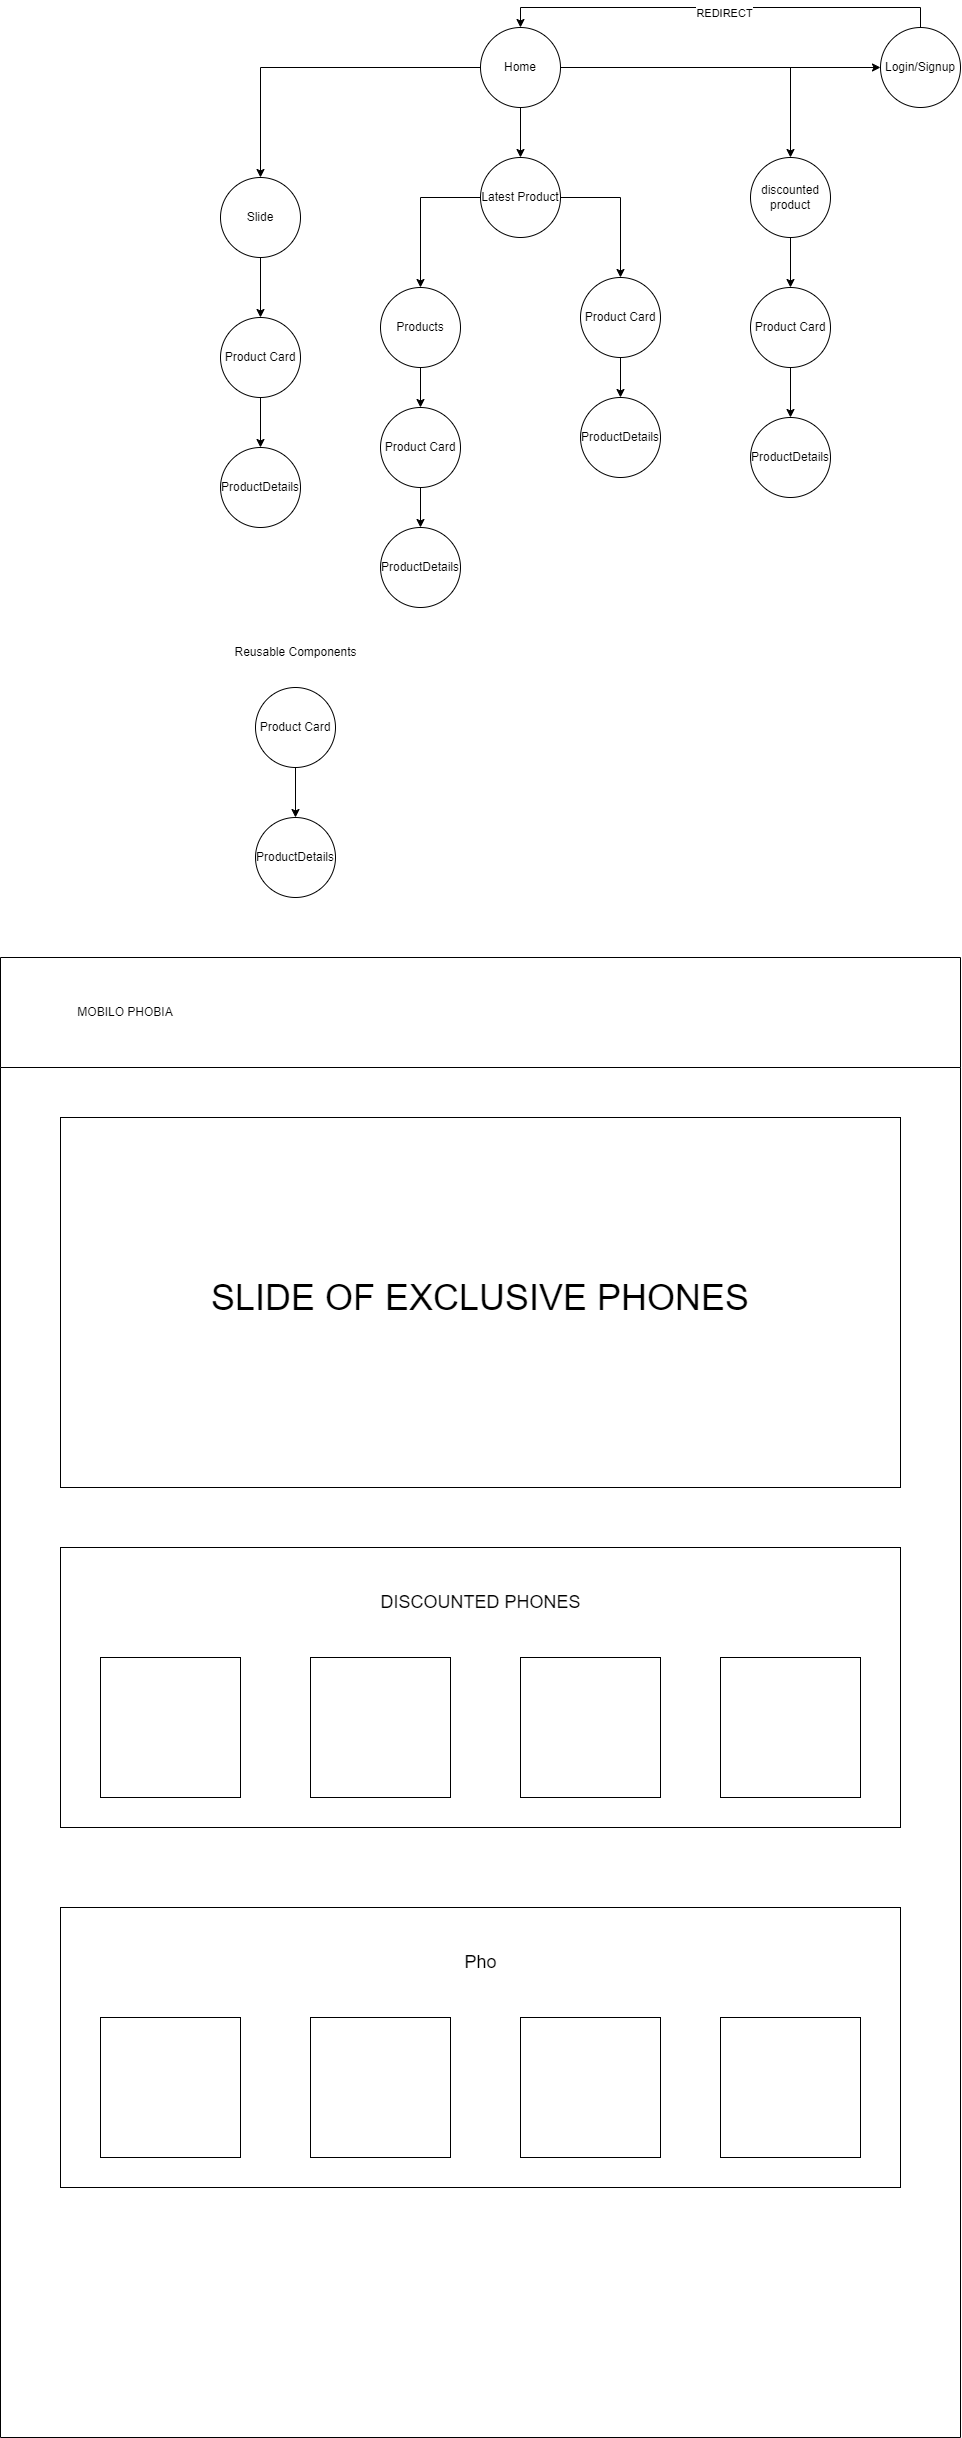

The diagram above was exported from draw.io. Its source (the exported page's mxGraphModel, read from the mxfile embedded in the PNG):
<mxGraphModel dx="2710" dy="867" grid="1" gridSize="10" guides="1" tooltips="1" connect="1" arrows="1" fold="1" page="1" pageScale="1" pageWidth="850" pageHeight="1100" math="0" shadow="0">
  <root>
    <mxCell id="0" />
    <mxCell id="1" parent="0" />
    <mxCell id="BSD3pclDW6JTkRSZJBxk-6" style="edgeStyle=orthogonalEdgeStyle;rounded=0;orthogonalLoop=1;jettySize=auto;html=1;entryX=0;entryY=0.5;entryDx=0;entryDy=0;" parent="1" source="BSD3pclDW6JTkRSZJBxk-1" target="BSD3pclDW6JTkRSZJBxk-5" edge="1">
      <mxGeometry relative="1" as="geometry" />
    </mxCell>
    <mxCell id="BSD3pclDW6JTkRSZJBxk-7" style="edgeStyle=orthogonalEdgeStyle;rounded=0;orthogonalLoop=1;jettySize=auto;html=1;entryX=0.5;entryY=0;entryDx=0;entryDy=0;" parent="1" source="BSD3pclDW6JTkRSZJBxk-1" target="BSD3pclDW6JTkRSZJBxk-3" edge="1">
      <mxGeometry relative="1" as="geometry" />
    </mxCell>
    <mxCell id="BSD3pclDW6JTkRSZJBxk-8" style="edgeStyle=orthogonalEdgeStyle;rounded=0;orthogonalLoop=1;jettySize=auto;html=1;entryX=0.5;entryY=0;entryDx=0;entryDy=0;" parent="1" source="BSD3pclDW6JTkRSZJBxk-1" target="BSD3pclDW6JTkRSZJBxk-4" edge="1">
      <mxGeometry relative="1" as="geometry" />
    </mxCell>
    <mxCell id="BSD3pclDW6JTkRSZJBxk-9" style="edgeStyle=orthogonalEdgeStyle;rounded=0;orthogonalLoop=1;jettySize=auto;html=1;entryX=0.5;entryY=0;entryDx=0;entryDy=0;" parent="1" source="BSD3pclDW6JTkRSZJBxk-1" target="BSD3pclDW6JTkRSZJBxk-2" edge="1">
      <mxGeometry relative="1" as="geometry" />
    </mxCell>
    <mxCell id="BSD3pclDW6JTkRSZJBxk-1" value="Home" style="ellipse;whiteSpace=wrap;html=1;aspect=fixed;" parent="1" vertex="1">
      <mxGeometry x="350" y="150" width="80" height="80" as="geometry" />
    </mxCell>
    <mxCell id="BSD3pclDW6JTkRSZJBxk-19" style="edgeStyle=orthogonalEdgeStyle;rounded=0;orthogonalLoop=1;jettySize=auto;html=1;entryX=0.5;entryY=0;entryDx=0;entryDy=0;" parent="1" source="BSD3pclDW6JTkRSZJBxk-2" target="BSD3pclDW6JTkRSZJBxk-18" edge="1">
      <mxGeometry relative="1" as="geometry" />
    </mxCell>
    <mxCell id="BSD3pclDW6JTkRSZJBxk-30" style="edgeStyle=orthogonalEdgeStyle;rounded=0;orthogonalLoop=1;jettySize=auto;html=1;entryX=0.5;entryY=0;entryDx=0;entryDy=0;" parent="1" source="BSD3pclDW6JTkRSZJBxk-2" target="BSD3pclDW6JTkRSZJBxk-28" edge="1">
      <mxGeometry relative="1" as="geometry" />
    </mxCell>
    <mxCell id="BSD3pclDW6JTkRSZJBxk-2" value="Latest Product" style="ellipse;whiteSpace=wrap;html=1;aspect=fixed;" parent="1" vertex="1">
      <mxGeometry x="350" y="280" width="80" height="80" as="geometry" />
    </mxCell>
    <mxCell id="BSD3pclDW6JTkRSZJBxk-11" style="edgeStyle=orthogonalEdgeStyle;rounded=0;orthogonalLoop=1;jettySize=auto;html=1;" parent="1" source="BSD3pclDW6JTkRSZJBxk-3" target="BSD3pclDW6JTkRSZJBxk-10" edge="1">
      <mxGeometry relative="1" as="geometry" />
    </mxCell>
    <mxCell id="BSD3pclDW6JTkRSZJBxk-3" value="Slide" style="ellipse;whiteSpace=wrap;html=1;aspect=fixed;" parent="1" vertex="1">
      <mxGeometry x="90" y="300" width="80" height="80" as="geometry" />
    </mxCell>
    <mxCell id="BSD3pclDW6JTkRSZJBxk-15" style="edgeStyle=orthogonalEdgeStyle;rounded=0;orthogonalLoop=1;jettySize=auto;html=1;entryX=0.5;entryY=0;entryDx=0;entryDy=0;" parent="1" source="BSD3pclDW6JTkRSZJBxk-4" target="BSD3pclDW6JTkRSZJBxk-14" edge="1">
      <mxGeometry relative="1" as="geometry" />
    </mxCell>
    <mxCell id="BSD3pclDW6JTkRSZJBxk-4" value="discounted product" style="ellipse;whiteSpace=wrap;html=1;aspect=fixed;" parent="1" vertex="1">
      <mxGeometry x="620" y="280" width="80" height="80" as="geometry" />
    </mxCell>
    <mxCell id="BSD3pclDW6JTkRSZJBxk-16" style="edgeStyle=orthogonalEdgeStyle;rounded=0;orthogonalLoop=1;jettySize=auto;html=1;entryX=0.5;entryY=0;entryDx=0;entryDy=0;" parent="1" source="BSD3pclDW6JTkRSZJBxk-5" target="BSD3pclDW6JTkRSZJBxk-1" edge="1">
      <mxGeometry relative="1" as="geometry">
        <Array as="points">
          <mxPoint x="790" y="130" />
          <mxPoint x="390" y="130" />
        </Array>
      </mxGeometry>
    </mxCell>
    <mxCell id="BSD3pclDW6JTkRSZJBxk-17" value="REDIRECT" style="edgeLabel;html=1;align=center;verticalAlign=middle;resizable=0;points=[];" parent="BSD3pclDW6JTkRSZJBxk-16" connectable="0" vertex="1">
      <mxGeometry x="-0.0165" y="5" relative="1" as="geometry">
        <mxPoint as="offset" />
      </mxGeometry>
    </mxCell>
    <mxCell id="BSD3pclDW6JTkRSZJBxk-5" value="Login/Signup" style="ellipse;whiteSpace=wrap;html=1;aspect=fixed;" parent="1" vertex="1">
      <mxGeometry x="750" y="150" width="80" height="80" as="geometry" />
    </mxCell>
    <mxCell id="BSD3pclDW6JTkRSZJBxk-38" style="edgeStyle=orthogonalEdgeStyle;rounded=0;orthogonalLoop=1;jettySize=auto;html=1;entryX=0.5;entryY=0;entryDx=0;entryDy=0;" parent="1" source="BSD3pclDW6JTkRSZJBxk-10" target="BSD3pclDW6JTkRSZJBxk-35" edge="1">
      <mxGeometry relative="1" as="geometry" />
    </mxCell>
    <mxCell id="BSD3pclDW6JTkRSZJBxk-10" value="Product Card" style="ellipse;whiteSpace=wrap;html=1;" parent="1" vertex="1">
      <mxGeometry x="90" y="440" width="80" height="80" as="geometry" />
    </mxCell>
    <mxCell id="BSD3pclDW6JTkRSZJBxk-39" style="edgeStyle=orthogonalEdgeStyle;rounded=0;orthogonalLoop=1;jettySize=auto;html=1;entryX=0.5;entryY=0;entryDx=0;entryDy=0;" parent="1" source="BSD3pclDW6JTkRSZJBxk-14" target="BSD3pclDW6JTkRSZJBxk-36" edge="1">
      <mxGeometry relative="1" as="geometry" />
    </mxCell>
    <mxCell id="BSD3pclDW6JTkRSZJBxk-14" value="Product Card" style="ellipse;whiteSpace=wrap;html=1;" parent="1" vertex="1">
      <mxGeometry x="620" y="410" width="80" height="80" as="geometry" />
    </mxCell>
    <mxCell id="BSD3pclDW6JTkRSZJBxk-21" style="edgeStyle=orthogonalEdgeStyle;rounded=0;orthogonalLoop=1;jettySize=auto;html=1;entryX=0.5;entryY=0;entryDx=0;entryDy=0;" parent="1" source="BSD3pclDW6JTkRSZJBxk-18" target="BSD3pclDW6JTkRSZJBxk-20" edge="1">
      <mxGeometry relative="1" as="geometry" />
    </mxCell>
    <mxCell id="BSD3pclDW6JTkRSZJBxk-18" value="Products" style="ellipse;whiteSpace=wrap;html=1;aspect=fixed;" parent="1" vertex="1">
      <mxGeometry x="250" y="410" width="80" height="80" as="geometry" />
    </mxCell>
    <mxCell id="BSD3pclDW6JTkRSZJBxk-34" style="edgeStyle=orthogonalEdgeStyle;rounded=0;orthogonalLoop=1;jettySize=auto;html=1;entryX=0.5;entryY=0;entryDx=0;entryDy=0;" parent="1" source="BSD3pclDW6JTkRSZJBxk-20" target="BSD3pclDW6JTkRSZJBxk-33" edge="1">
      <mxGeometry relative="1" as="geometry" />
    </mxCell>
    <mxCell id="BSD3pclDW6JTkRSZJBxk-20" value="Product Card" style="ellipse;whiteSpace=wrap;html=1;" parent="1" vertex="1">
      <mxGeometry x="250" y="530" width="80" height="80" as="geometry" />
    </mxCell>
    <mxCell id="BSD3pclDW6JTkRSZJBxk-27" style="edgeStyle=orthogonalEdgeStyle;rounded=0;orthogonalLoop=1;jettySize=auto;html=1;entryX=0.5;entryY=0;entryDx=0;entryDy=0;" parent="1" source="BSD3pclDW6JTkRSZJBxk-28" target="BSD3pclDW6JTkRSZJBxk-29" edge="1">
      <mxGeometry relative="1" as="geometry" />
    </mxCell>
    <mxCell id="BSD3pclDW6JTkRSZJBxk-28" value="Product Card" style="ellipse;whiteSpace=wrap;html=1;aspect=fixed;" parent="1" vertex="1">
      <mxGeometry x="450" y="400" width="80" height="80" as="geometry" />
    </mxCell>
    <mxCell id="BSD3pclDW6JTkRSZJBxk-29" value="ProductDetails" style="ellipse;whiteSpace=wrap;html=1;" parent="1" vertex="1">
      <mxGeometry x="450" y="520" width="80" height="80" as="geometry" />
    </mxCell>
    <mxCell id="BSD3pclDW6JTkRSZJBxk-32" value="Reusable Components" style="text;html=1;align=center;verticalAlign=middle;resizable=0;points=[];autosize=1;strokeColor=none;fillColor=none;" parent="1" vertex="1">
      <mxGeometry x="90" y="760" width="150" height="30" as="geometry" />
    </mxCell>
    <mxCell id="BSD3pclDW6JTkRSZJBxk-33" value="ProductDetails" style="ellipse;whiteSpace=wrap;html=1;" parent="1" vertex="1">
      <mxGeometry x="250" y="650" width="80" height="80" as="geometry" />
    </mxCell>
    <mxCell id="BSD3pclDW6JTkRSZJBxk-35" value="ProductDetails" style="ellipse;whiteSpace=wrap;html=1;" parent="1" vertex="1">
      <mxGeometry x="90" y="570" width="80" height="80" as="geometry" />
    </mxCell>
    <mxCell id="BSD3pclDW6JTkRSZJBxk-36" value="ProductDetails" style="ellipse;whiteSpace=wrap;html=1;" parent="1" vertex="1">
      <mxGeometry x="620" y="540" width="80" height="80" as="geometry" />
    </mxCell>
    <mxCell id="BSD3pclDW6JTkRSZJBxk-40" style="edgeStyle=orthogonalEdgeStyle;rounded=0;orthogonalLoop=1;jettySize=auto;html=1;entryX=0.5;entryY=0;entryDx=0;entryDy=0;" parent="1" source="BSD3pclDW6JTkRSZJBxk-41" target="BSD3pclDW6JTkRSZJBxk-42" edge="1">
      <mxGeometry relative="1" as="geometry" />
    </mxCell>
    <mxCell id="BSD3pclDW6JTkRSZJBxk-41" value="Product Card" style="ellipse;whiteSpace=wrap;html=1;" parent="1" vertex="1">
      <mxGeometry x="125" y="810" width="80" height="80" as="geometry" />
    </mxCell>
    <mxCell id="BSD3pclDW6JTkRSZJBxk-42" value="ProductDetails" style="ellipse;whiteSpace=wrap;html=1;" parent="1" vertex="1">
      <mxGeometry x="125" y="940" width="80" height="80" as="geometry" />
    </mxCell>
    <mxCell id="TdzxD2l8xYVovPw4t4Yw-1" value="" style="swimlane;startSize=110;" parent="1" vertex="1">
      <mxGeometry x="-130" y="1080" width="960" height="1480" as="geometry" />
    </mxCell>
    <mxCell id="TdzxD2l8xYVovPw4t4Yw-7" value="MOBILO PHOBIA" style="text;html=1;align=center;verticalAlign=middle;whiteSpace=wrap;rounded=0;" parent="TdzxD2l8xYVovPw4t4Yw-1" vertex="1">
      <mxGeometry x="60" y="40" width="130" height="30" as="geometry" />
    </mxCell>
    <mxCell id="TdzxD2l8xYVovPw4t4Yw-9" value="" style="rounded=0;whiteSpace=wrap;html=1;" parent="TdzxD2l8xYVovPw4t4Yw-1" vertex="1">
      <mxGeometry x="60" y="160" width="840" height="370" as="geometry" />
    </mxCell>
    <mxCell id="TdzxD2l8xYVovPw4t4Yw-11" value="&lt;font style=&quot;font-size: 36px;&quot;&gt;SLIDE OF EXCLUSIVE PHONES&lt;/font&gt;" style="text;html=1;align=center;verticalAlign=middle;whiteSpace=wrap;rounded=0;" parent="TdzxD2l8xYVovPw4t4Yw-1" vertex="1">
      <mxGeometry x="180" y="260" width="600" height="160" as="geometry" />
    </mxCell>
    <mxCell id="TdzxD2l8xYVovPw4t4Yw-13" value="" style="rounded=0;whiteSpace=wrap;html=1;" parent="TdzxD2l8xYVovPw4t4Yw-1" vertex="1">
      <mxGeometry x="60" y="590" width="840" height="280" as="geometry" />
    </mxCell>
    <mxCell id="TdzxD2l8xYVovPw4t4Yw-14" value="" style="whiteSpace=wrap;html=1;aspect=fixed;" parent="TdzxD2l8xYVovPw4t4Yw-1" vertex="1">
      <mxGeometry x="100" y="700" width="140" height="140" as="geometry" />
    </mxCell>
    <mxCell id="TdzxD2l8xYVovPw4t4Yw-15" value="" style="whiteSpace=wrap;html=1;aspect=fixed;" parent="TdzxD2l8xYVovPw4t4Yw-1" vertex="1">
      <mxGeometry x="310" y="700" width="140" height="140" as="geometry" />
    </mxCell>
    <mxCell id="TdzxD2l8xYVovPw4t4Yw-17" value="" style="whiteSpace=wrap;html=1;aspect=fixed;" parent="TdzxD2l8xYVovPw4t4Yw-1" vertex="1">
      <mxGeometry x="520" y="700" width="140" height="140" as="geometry" />
    </mxCell>
    <mxCell id="TdzxD2l8xYVovPw4t4Yw-16" value="" style="whiteSpace=wrap;html=1;aspect=fixed;" parent="TdzxD2l8xYVovPw4t4Yw-1" vertex="1">
      <mxGeometry x="720" y="700" width="140" height="140" as="geometry" />
    </mxCell>
    <mxCell id="TdzxD2l8xYVovPw4t4Yw-18" value="&lt;font style=&quot;font-size: 18px;&quot;&gt;DISCOUNTED PHONES&lt;/font&gt;" style="text;html=1;align=center;verticalAlign=middle;whiteSpace=wrap;rounded=0;" parent="TdzxD2l8xYVovPw4t4Yw-1" vertex="1">
      <mxGeometry x="367.5" y="630" width="225" height="30" as="geometry" />
    </mxCell>
    <mxCell id="TdzxD2l8xYVovPw4t4Yw-19" value="" style="rounded=0;whiteSpace=wrap;html=1;" parent="TdzxD2l8xYVovPw4t4Yw-1" vertex="1">
      <mxGeometry x="60" y="950" width="840" height="280" as="geometry" />
    </mxCell>
    <mxCell id="TdzxD2l8xYVovPw4t4Yw-20" value="" style="whiteSpace=wrap;html=1;aspect=fixed;" parent="TdzxD2l8xYVovPw4t4Yw-1" vertex="1">
      <mxGeometry x="100" y="1060" width="140" height="140" as="geometry" />
    </mxCell>
    <mxCell id="TdzxD2l8xYVovPw4t4Yw-21" value="" style="whiteSpace=wrap;html=1;aspect=fixed;" parent="TdzxD2l8xYVovPw4t4Yw-1" vertex="1">
      <mxGeometry x="310" y="1060" width="140" height="140" as="geometry" />
    </mxCell>
    <mxCell id="TdzxD2l8xYVovPw4t4Yw-22" value="" style="whiteSpace=wrap;html=1;aspect=fixed;" parent="TdzxD2l8xYVovPw4t4Yw-1" vertex="1">
      <mxGeometry x="520" y="1060" width="140" height="140" as="geometry" />
    </mxCell>
    <mxCell id="TdzxD2l8xYVovPw4t4Yw-23" value="" style="whiteSpace=wrap;html=1;aspect=fixed;" parent="TdzxD2l8xYVovPw4t4Yw-1" vertex="1">
      <mxGeometry x="720" y="1060" width="140" height="140" as="geometry" />
    </mxCell>
    <mxCell id="TdzxD2l8xYVovPw4t4Yw-24" value="&lt;span style=&quot;font-size: 18px;&quot;&gt;Pho&lt;/span&gt;" style="text;html=1;align=center;verticalAlign=middle;whiteSpace=wrap;rounded=0;" parent="TdzxD2l8xYVovPw4t4Yw-1" vertex="1">
      <mxGeometry x="367.5" y="990" width="225" height="30" as="geometry" />
    </mxCell>
  </root>
</mxGraphModel>